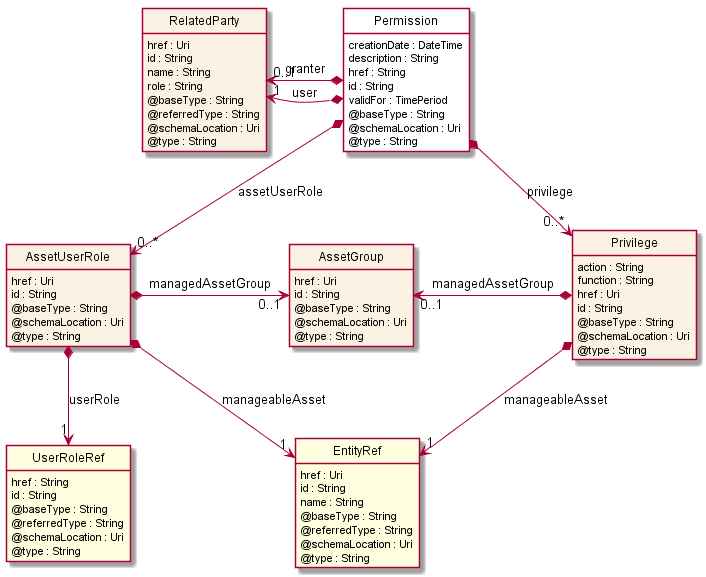

The diagram above was rendered by PlantUML. Its source (embedded in the PNG):
@startuml
hide circle
hide methods
hide stereotype
show <<Enumeration>> stereotype
skinparam class {
   BackgroundColor<<Enumeration>> #E6F5F7
   BackgroundColor<<Ref>> #FFFFE0
   BackgroundColor<<Pivot>> #FFFFFFF
   BackgroundColor #FCF2E3
}

class Permission  <<Pivot>> {
    creationDate : DateTime
    description : String
    href : String
    id : String
    validFor : TimePeriod
    @baseType : String
    @schemaLocation : Uri
    @type : String
}

class AssetUserRole  {
    href : Uri
    id : String
    @baseType : String
    @schemaLocation : Uri
    @type : String
}

class AssetGroup  {
    href : Uri
    id : String
    @baseType : String
    @schemaLocation : Uri
    @type : String
}

class EntityRef  <<Ref>> {
    href : Uri
    id : String
    name : String
    @baseType : String
    @referredType : String
    @schemaLocation : Uri
    @type : String
}

class UserRoleRef  <<Ref>> {
    href : String
    id : String
    @baseType : String
    @referredType : String
    @schemaLocation : Uri
    @type : String
}

class Privilege  {
    action : String
    function : String
    href : Uri
    id : String
    @baseType : String
    @schemaLocation : Uri
    @type : String
}

class RelatedParty  {
    href : Uri
    id : String
    name : String
    role : String
    @baseType : String
    @referredType : String
    @schemaLocation : Uri
    @type : String
}

Permission *-->  "0..*" Privilege : privilege

Permission *-->  "0..*" AssetUserRole : assetUserRole

AssetUserRole *-right-> "0..1" AssetGroup : managedAssetGroup

AssetGroup "0..1" <-left-* Privilege : managedAssetGroup

AssetUserRole *-->  "1" EntityRef : manageableAsset

Privilege *-->  "1" EntityRef : manageableAsset

RelatedParty "1" <-left-* Permission : user

RelatedParty "0..1" <-left-* Permission : granter

AssetUserRole *-->  "1" UserRoleRef : userRole

@enduml